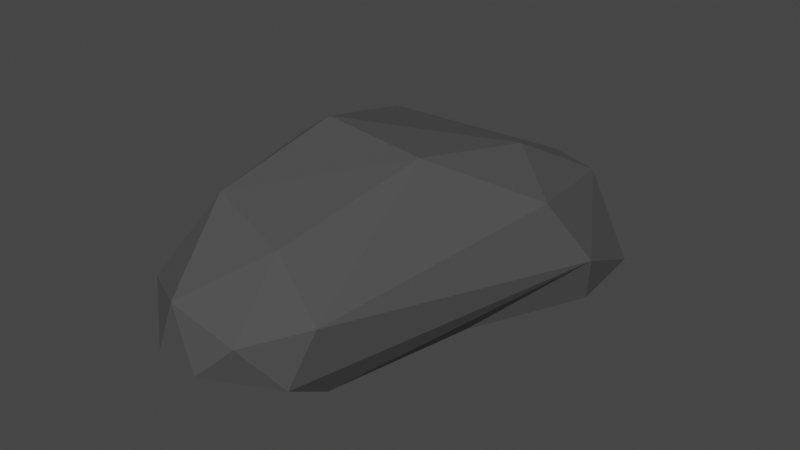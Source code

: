 # Source: rock_2.blend  (saved by Blender 2.93.20; exported with 4.5.12 LTS)
import bpy
from mathutils import Matrix  # noqa: F401  (used for matrix-valued properties, if any)

bpy.ops.wm.read_factory_settings(use_empty=True)
scene = bpy.context.scene
scene.name = 'Scene'

# ---- collections
col_collection = bpy.data.collections.new('Collection'); scene.collection.children.link(col_collection)

# ---- materials (node trees are filled in below, after node groups)
mat_material = bpy.data.materials.new('Material')
mat_material.alpha_threshold = 0.0
mat_material.use_transparent_shadow = False
mat_material.line_color = (0.0, 0.0, 0.0, 1.0)

# ---- material node trees
mat_material.use_nodes = True; mat_material.node_tree.nodes.clear()
_N = mat_material.node_tree.nodes; _L = mat_material.node_tree.links
n0 = _N.new('ShaderNodeOutputMaterial'); n0.name = 'Material Output'; n0.location = (300, 300)
n1 = _N.new('ShaderNodeBsdfPrincipled'); n1.name = 'Principled BSDF'; n1.location = (10, 300)
n1.distribution = 'GGX'
n1.subsurface_method = 'BURLEY'
n1.inputs[0].default_value = (0.06522, 0.06522, 0.06522, 1.0)
n1.inputs[2].default_value = 1.0
n1.inputs[3].default_value = 1.45
n1.inputs[27].default_value = (0.0, 0.0, 0.0, 1.0)
n1.inputs[28].default_value = 1.0
_L.new(n1.outputs[0], n0.inputs[0])
n0.is_active_output = True

# ---- world
world_world = bpy.data.worlds.new('World'); scene.world = world_world
world_world.use_nodes = True; world_world.node_tree.nodes.clear()
_N = world_world.node_tree.nodes; _L = world_world.node_tree.links
n0 = _N.new('ShaderNodeOutputWorld'); n0.name = 'World Output'; n0.location = (300, 300)
n1 = _N.new('ShaderNodeBackground'); n1.name = 'Background'; n1.location = (10, 300)
n1.inputs[0].default_value = (0.05088, 0.05088, 0.05088, 1.0)
_L.new(n1.outputs[0], n0.inputs[0])
n0.is_active_output = True
world_world.color = (0.05088, 0.05088, 0.05088)
world_world.use_sun_shadow = False
world_world.sun_shadow_jitter_overblur = 0.0

# ---- meshes
me_cube = bpy.data.meshes.new('Cube')
me_cube.from_pydata([(0.6057, 2.374, 0.07718), (-1.632, 2.55, -0.3539), (-0.7766, 0.5028, -0.7512), (0.9564, 2.443, -0.7045), (-1.068, -0.9851, -0.101), (-1.506, 2.533, -0.9371), (0.2303, 0.4812, 0.7102), (-1.055, 0.6015, 0.5565), (-0.7546, 2.978, -0.2091), (0.5784, 0.6288, -0.698), (-1.226, 1.916, -1.048), (-0.9887, -0.8935, -0.6168), (0.4099, 2.578, -1.001), (-0.8748, 2.571, -1.087), (0.3975, -0.8171, -0.06209), (0.2732, -0.9946, -0.5293), (-0.7526, -0.5895, 0.5301), (0.3917, 1.574, 0.5202), (-0.00154, -0.7621, 0.3812), (-0.4875, -0.8004, -0.8774), (0.2607, -0.5951, -0.7552), (-1.601, 1.799, 0.0487), (-1.287, 2.892, -0.3372), (-0.04154, 2.823, -0.05692), (1.033, 1.671, -0.7104), (-1.178, 1.907, 0.3549), (-0.6807, 0.5017, 0.8047), (0.04799, -1.26, -0.1509), (-0.5487, -1.276, 6.775e-05), (-0.675, -1.323, -0.4271), (-0.2447, -1.374, -0.4359), (-1.61, 1.638, -0.5816), (-1.192, 0.4266, -0.2046), (0.4046, 1.879, -1.048), (0.8638, 1.253, 0.2513), (1.115, 1.564, -0.2913), (-1.097, 2.994, -0.7646), (0.3621, 2.911, -0.6644), (-0.4357, 3.065, -0.7045)], [], [(25, 17, 23, 8), (27, 30, 15), (14, 18, 27), (27, 18, 28), (28, 29, 30), (16, 4, 28), (28, 4, 29), (29, 11, 19), (4, 32, 11), (11, 32, 2), (16, 7, 4), (31, 5, 10), (24, 9, 33), (33, 9, 2), (2, 19, 11), (34, 14, 35), (9, 35, 20), (14, 15, 35), (0, 23, 17), (26, 6, 17, 25), (25, 22, 1, 21), (8, 22, 25), (7, 26, 25, 21), (16, 18, 6, 26), (26, 7, 16), (19, 20, 15, 30), (14, 27, 15), (21, 31, 32, 7), (27, 28, 30), (18, 16, 28), (30, 29, 19), (29, 4, 11), (4, 7, 32), (1, 5, 31, 21), (31, 10, 2, 32), (33, 10, 13, 12), (5, 13, 10), (33, 12, 3, 24), (10, 33, 2), (20, 19, 2, 9), (35, 3, 0, 34), (3, 35, 24), (24, 35, 9), (14, 34, 6, 18), (0, 17, 34), (17, 6, 34), (38, 12, 13, 36), (35, 15, 20), (5, 36, 13), (22, 36, 5, 1), (8, 38, 36, 22), (23, 37, 38, 8), (0, 3, 37, 23), (12, 38, 37), (12, 37, 3)])
_uv = me_cube.uv_layers.new(name='UVMap')
_uv.uv.foreach_set('vector', [0.8011, 0.5625, 0.6388, 0.5625, 0.6875, 0.5, 0.75, 0.5, 0.523, 0.8125, 0.4732, 0.875, 0.4375, 0.7901, 0.5269, 0.7434, 0.6346, 0.7788, 0.523, 0.8125, 0.523, 0.8125, 0.6346, 0.7788, 0.5625, 0.9128, 0.5625, 0.9128, 0.4751, 0.9375, 0.4732, 0.875, 0.625, 0.9812, 0.5243, 1.0, 0.5625, 0.9128, 0.5625, 0.9128, 0.5243, 1.0, 0.4751, 0.9375, 0.4751, 0.9375, 0.4114, 1.0, 0.375, 0.9093, 0.5243, 0.009001, 0.4607, 0.125, 0.4114, 0.007821, 0.4114, 0.007821, 0.4607, 0.125, 0.375, 0.125, 0.625, 0.01741, 0.6097, 0.125, 0.5243, 0.009001, 0.4703, 0.1875, 0.4523, 0.25, 0.375, 0.1875, 0.4003, 0.5625, 0.3625, 0.625, 0.2949, 0.5625, 0.2949, 0.5625, 0.3625, 0.625, 0.1607, 0.625, 0.1607, 0.625, 0.2156, 0.7329, 0.125, 0.7412, 0.5625, 0.5753, 0.5269, 0.7434, 0.5016, 0.5643, 0.3625, 0.625, 0.5016, 0.5643, 0.3422, 0.7385, 0.5269, 0.7434, 0.4375, 0.7901, 0.5016, 0.5643, 0.5871, 0.5, 0.6875, 0.5, 0.6388, 0.5625, 0.7982, 0.625, 0.6452, 0.625, 0.6388, 0.5625, 0.8011, 0.5625, 0.8011, 0.5625, 0.8125, 0.5, 0.875, 0.5, 0.875, 0.5625, 0.75, 0.5, 0.8125, 0.5, 0.8011, 0.5625, 0.875, 0.625, 0.7982, 0.625, 0.8011, 0.5625, 0.875, 0.5625, 0.8323, 0.7128, 0.6815, 0.7318, 0.6452, 0.625, 0.7982, 0.625, 0.7982, 0.625, 0.875, 0.625, 0.8323, 0.7128, 0.375, 0.9093, 0.375, 0.7746, 0.4375, 0.7901, 0.4732, 0.875, 0.5269, 0.7434, 0.523, 0.8125, 0.4375, 0.7901, 0.6022, 0.1875, 0.4703, 0.1875, 0.4607, 0.125, 0.6097, 0.125, 0.523, 0.8125, 0.5625, 0.9128, 0.4732, 0.875, 0.6346, 0.7788, 0.625, 0.9812, 0.5625, 0.9128, 0.4732, 0.875, 0.4751, 0.9375, 0.375, 0.9093, 0.4751, 0.9375, 0.5243, 1.0, 0.4114, 1.0, 0.5243, 0.009001, 0.6097, 0.125, 0.4607, 0.125, 0.5957, 0.25, 0.4523, 0.25, 0.4703, 0.1875, 0.6022, 0.1875, 0.4703, 0.1875, 0.375, 0.1875, 0.375, 0.125, 0.4607, 0.125, 0.2949, 0.5625, 0.1479, 0.5625, 0.1875, 0.5, 0.301, 0.5, 0.125, 0.5, 0.1875, 0.5, 0.1479, 0.5625, 0.2949, 0.5625, 0.301, 0.5, 0.4349, 0.5, 0.4003, 0.5625, 0.1479, 0.5625, 0.2949, 0.5625, 0.1607, 0.625, 0.3422, 0.7385, 0.2156, 0.7329, 0.1607, 0.625, 0.3625, 0.625, 0.5016, 0.5643, 0.4349, 0.5, 0.5871, 0.5, 0.5625, 0.5753, 0.4349, 0.5, 0.5016, 0.5643, 0.4003, 0.5625, 0.4003, 0.5625, 0.5016, 0.5643, 0.3625, 0.625, 0.5269, 0.7434, 0.5625, 0.5753, 0.6452, 0.625, 0.6815, 0.7318, 0.5871, 0.5, 0.6388, 0.5625, 0.5625, 0.5753, 0.6388, 0.5625, 0.6452, 0.625, 0.5625, 0.5753, 0.47, 0.375, 0.375, 0.426, 0.375, 0.3125, 0.4786, 0.3125, 0.5016, 0.5643, 0.4375, 0.7901, 0.3422, 0.7385, 0.4523, 0.25, 0.4786, 0.3125, 0.375, 0.3125, 0.582, 0.3125, 0.4786, 0.3125, 0.4523, 0.25, 0.5957, 0.25, 0.5805, 0.375, 0.47, 0.375, 0.4786, 0.3125, 0.582, 0.3125, 0.5854, 0.4375, 0.4632, 0.4375, 0.47, 0.375, 0.5805, 0.375, 0.5871, 0.5, 0.4349, 0.5, 0.4632, 0.4375, 0.5854, 0.4375, 0.375, 0.426, 0.47, 0.375, 0.4632, 0.4375, 0.375, 0.426, 0.4632, 0.4375, 0.4349, 0.5])
me_cube.materials.append(mat_material)
me_cube.use_remesh_preserve_volume = False
me_cube.use_remesh_preserve_attributes = False
me_cube.use_mirror_vertex_groups = False
me_cube.update()

# ---- objects
ob_rock1 = bpy.data.objects.new('Rock1', me_cube)

# ---- transforms, parenting, visibility, modifiers, constraints
ob_rock1.location = (0.0, 0.0, 0.0)
ob_rock1.lock_rotations_4d = False
ob_rock1.empty_display_type = 'ARROWS'
ob_rock1.lineart.crease_threshold = 0.0

# ---- collection membership
col_collection.objects.link(ob_rock1)

# ---- scene / render settings (as saved in the file)
scene.frame_start = 1; scene.frame_end = 250; scene.frame_set(1)
scene.render.engine = 'BLENDER_EEVEE_NEXT'
scene.cycles.use_denoising = False
scene.cycles.samples = 128
scene.cycles.sampling_pattern = 'TABULATED_SOBOL'
scene.cycles.use_adaptive_sampling = False
scene.cycles.use_light_tree = False
scene.view_settings.view_transform = 'Filmic'
bpy.context.view_layer.update()

# ---- added for rendering (the .blend has no active camera and no usable light): camera, sun
cam_auto = bpy.data.cameras.new('AutoCamera')
cam_auto.lens = 50.0
cam_auto.sensor_width = 36.0
cam_auto.clip_end = 1000.0
ob_auto_camera = bpy.data.objects.new('AutoCamera', cam_auto)
scene.collection.objects.link(ob_auto_camera)
ob_auto_camera.location = (4.87834, -5.31917, 3.96882)
ob_auto_camera.rotation_euler = (1.09748, -7.21219e-08, 0.694738)
scene.camera = ob_auto_camera
light_auto_sun = bpy.data.lights.new('AutoSun', 'SUN')
light_auto_sun.energy = 3.0
light_auto_sun.angle = 0.0523599
ob_auto_sun = bpy.data.objects.new('AutoSun', light_auto_sun)
scene.collection.objects.link(ob_auto_sun)
ob_auto_sun.rotation_euler = (0.872665, 0.174533, 0.523599)
bpy.context.view_layer.update()
